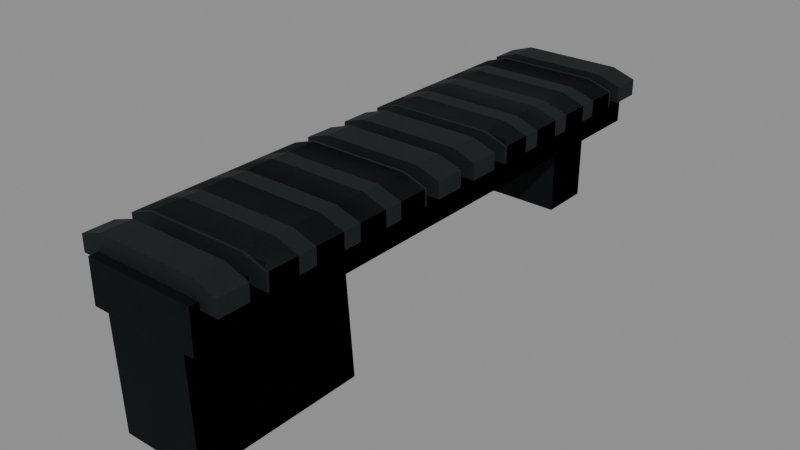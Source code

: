 # Source: sks_mount.blend  (saved by Blender 5.2.45; exported with 4.5.12 LTS)
import bpy
from mathutils import Matrix  # noqa: F401  (used for matrix-valued properties, if any)

bpy.ops.wm.read_factory_settings(use_empty=True)
scene = bpy.context.scene
scene.name = 'Secondary_sks_mount'

# ---- images (referenced by path relative to the original .blend; pixels are not part of the script)
import os
ASSET_DIR = os.environ.get("B2B_ASSET_DIR", "")  # directory of the original .blend (textures are referenced by path, not embedded)
HERE = os.path.dirname(os.path.abspath(__file__))  # packed textures are extracted next to this script under _unpacked/

def load_image(name, relpath, width, height, colorspace="sRGB"):
    """Load a texture the original file referenced (path relative to the .blend, or extracted next to this script)."""
    p = next((c for c in (os.path.join(HERE, relpath), os.path.join(ASSET_DIR, relpath)) if relpath and os.path.exists(c)), "")
    if p:
        img = bpy.data.images.load(p, check_existing=True)
        img.name = name
    else:  # same state as the original file: an image datablock whose file is absent (Cycles renders it pink)
        img = bpy.data.images.new(name, width, height)
        img.source = "FILE"
        img.filepath = "//" + (relpath or name)
    img.colorspace_settings.name = colorspace
    return img
img_raid_secondary_steel_base = load_image('RAID_secondary_steel_base', '_unpacked/steel-base.8abb7652.png', 256, 256, 'sRGB')

# ---- materials (node trees are filled in below, after node groups)
mat_raid_secondary_original_steel = bpy.data.materials.new('RAID_Secondary_Original_steel')
mat_raid_secondary_original_steel.diffuse_color = (0.16, 0.183, 0.19, 1.0)

# ---- material node trees
mat_raid_secondary_original_steel.use_nodes = True; mat_raid_secondary_original_steel.node_tree.nodes.clear()
_N = mat_raid_secondary_original_steel.node_tree.nodes; _L = mat_raid_secondary_original_steel.node_tree.links
n0 = _N.new('ShaderNodeBsdfPrincipled'); n0.name = 'Principled BSDF'; n0.location = (-200, 100)
n0.inputs[1].default_value = 0.76
n0.inputs[2].default_value = 0.68
n0.inputs[10].default_value = 0.005
n1 = _N.new('ShaderNodeOutputMaterial'); n1.name = 'Material Output'; n1.location = (200, 100)
n2 = _N.new('ShaderNodeTexImage'); n2.name = 'Image Texture'; n2.location = (0, 0)
n2.image = img_raid_secondary_steel_base
_L.new(n0.outputs[0], n1.inputs[0])
_L.new(n2.outputs[0], n0.inputs[0])
n1.is_active_output = True

# ---- meshes
me_sks_mount_longitudinal_deck = bpy.data.meshes.new('sks_mount_longitudinal_deck')
me_sks_mount_longitudinal_deck.from_pydata([(-0.0275, 0.0285, -0.1425), (-0.0275, 0.0285, 0.1425), (-0.0275, 0.0495, 0.1425), (-0.0275, 0.0495, -0.1425), (0.0275, 0.0285, -0.1425), (0.0275, 0.0285, 0.1425), (0.0275, 0.0495, 0.1425), (0.0275, 0.0495, -0.1425), (-0.0365, 0.046, -0.138), (0.0365, 0.046, -0.138), (0.0365, 0.054, -0.138), (0.02482, 0.058, -0.138), (-0.02482, 0.058, -0.138), (-0.0365, 0.054, -0.138), (-0.0365, 0.046, -0.1233), (0.0365, 0.046, -0.1233), (0.0365, 0.054, -0.1233), (0.02482, 0.058, -0.1233), (-0.02482, 0.058, -0.1233), (-0.0365, 0.054, -0.1233), (-0.0365, 0.046, -0.1142), (0.0365, 0.046, -0.1142), (0.0365, 0.054, -0.1142), (0.02482, 0.058, -0.1142), (-0.02482, 0.058, -0.1142), (-0.0365, 0.054, -0.1142), (-0.0365, 0.046, -0.09951), (0.0365, 0.046, -0.09951), (0.0365, 0.054, -0.09951), (0.02482, 0.058, -0.09951), (-0.02482, 0.058, -0.09951), (-0.0365, 0.054, -0.09951), (-0.0365, 0.046, -0.09049), (0.0365, 0.046, -0.09049), (0.0365, 0.054, -0.09049), (0.02482, 0.058, -0.09049), (-0.02482, 0.058, -0.09049), (-0.0365, 0.054, -0.09049), (-0.0365, 0.046, -0.07576), (0.0365, 0.046, -0.07576), (0.0365, 0.054, -0.07576), (0.02482, 0.058, -0.07576), (-0.02482, 0.058, -0.07576), (-0.0365, 0.054, -0.07576), (-0.0365, 0.046, -0.06674), (0.0365, 0.046, -0.06674), (0.0365, 0.054, -0.06674), (0.02482, 0.058, -0.06674), (-0.02482, 0.058, -0.06674), (-0.0365, 0.054, -0.06674), (-0.0365, 0.046, -0.05201), (0.0365, 0.046, -0.05201), (0.0365, 0.054, -0.05201), (0.02482, 0.058, -0.05201), (-0.02482, 0.058, -0.05201), (-0.0365, 0.054, -0.05201), (-0.0365, 0.046, -0.04299), (0.0365, 0.046, -0.04299), (0.0365, 0.054, -0.04299), (0.02482, 0.058, -0.04299), (-0.02482, 0.058, -0.04299), (-0.0365, 0.054, -0.04299), (-0.0365, 0.046, -0.02826), (0.0365, 0.046, -0.02826), (0.0365, 0.054, -0.02826), (0.02482, 0.058, -0.02826), (-0.02482, 0.058, -0.02826), (-0.0365, 0.054, -0.02826), (-0.0365, 0.046, -0.01924), (0.0365, 0.046, -0.01924), (0.0365, 0.054, -0.01924), (0.02482, 0.058, -0.01924), (-0.02482, 0.058, -0.01924), (-0.0365, 0.054, -0.01924), (-0.0365, 0.046, -0.004513), (0.0365, 0.046, -0.004513), (0.0365, 0.054, -0.004513), (0.02482, 0.058, -0.004513), (-0.02482, 0.058, -0.004513), (-0.0365, 0.054, -0.004513), (-0.0365, 0.046, 0.004513), (0.0365, 0.046, 0.004513), (0.0365, 0.054, 0.004513), (0.02482, 0.058, 0.004513), (-0.02482, 0.058, 0.004513), (-0.0365, 0.054, 0.004513), (-0.0365, 0.046, 0.01924), (0.0365, 0.046, 0.01924), (0.0365, 0.054, 0.01924), (0.02482, 0.058, 0.01924), (-0.02482, 0.058, 0.01924), (-0.0365, 0.054, 0.01924), (-0.0365, 0.046, 0.02826), (0.0365, 0.046, 0.02826), (0.0365, 0.054, 0.02826), (0.02482, 0.058, 0.02826), (-0.02482, 0.058, 0.02826), (-0.0365, 0.054, 0.02826), (-0.0365, 0.046, 0.04299), (0.0365, 0.046, 0.04299), (0.0365, 0.054, 0.04299), (0.02482, 0.058, 0.04299), (-0.02482, 0.058, 0.04299), (-0.0365, 0.054, 0.04299), (-0.0365, 0.046, 0.05201), (0.0365, 0.046, 0.05201), (0.0365, 0.054, 0.05201), (0.02482, 0.058, 0.05201), (-0.02482, 0.058, 0.05201), (-0.0365, 0.054, 0.05201), (-0.0365, 0.046, 0.06674), (0.0365, 0.046, 0.06674), (0.0365, 0.054, 0.06674), (0.02482, 0.058, 0.06674), (-0.02482, 0.058, 0.06674), (-0.0365, 0.054, 0.06674), (-0.0365, 0.046, 0.07576), (0.0365, 0.046, 0.07576), (0.0365, 0.054, 0.07576), (0.02482, 0.058, 0.07576), (-0.02482, 0.058, 0.07576), (-0.0365, 0.054, 0.07576), (-0.0365, 0.046, 0.09049), (0.0365, 0.046, 0.09049), (0.0365, 0.054, 0.09049), (0.02482, 0.058, 0.09049), (-0.02482, 0.058, 0.09049), (-0.0365, 0.054, 0.09049), (-0.0365, 0.046, 0.09951), (0.0365, 0.046, 0.09951), (0.0365, 0.054, 0.09951), (0.02482, 0.058, 0.09951), (-0.02482, 0.058, 0.09951), (-0.0365, 0.054, 0.09951), (-0.0365, 0.046, 0.1142), (0.0365, 0.046, 0.1142), (0.0365, 0.054, 0.1142), (0.02482, 0.058, 0.1142), (-0.02482, 0.058, 0.1142), (-0.0365, 0.054, 0.1142), (-0.0365, 0.046, 0.1233), (0.0365, 0.046, 0.1233), (0.0365, 0.054, 0.1233), (0.02482, 0.058, 0.1233), (-0.02482, 0.058, 0.1233), (-0.0365, 0.054, 0.1233), (-0.0365, 0.046, 0.138), (0.0365, 0.046, 0.138), (0.0365, 0.054, 0.138), (0.02482, 0.058, 0.138), (-0.02482, 0.058, 0.138), (-0.0365, 0.054, 0.138), (-0.021, -0.028, 0.055), (-0.021, -0.028, 0.14), (-0.021, 0.039, 0.142), (-0.021, 0.039, 0.06), (0.021, -0.028, 0.055), (0.021, -0.028, 0.14), (0.021, 0.039, 0.142), (0.021, 0.039, 0.06), (-0.02, -0.0075, -0.1205), (-0.02, -0.0075, -0.0955), (-0.02, 0.0295, -0.0955), (-0.02, 0.0295, -0.1205), (0.02, -0.0075, -0.1205), (0.02, -0.0075, -0.0955), (0.02, 0.0295, -0.0955), (0.02, 0.0295, -0.1205)], [], [(0, 4, 5, 1), (1, 5, 6, 2), (2, 6, 7, 3), (3, 7, 4, 0), (2, 0, 1), (4, 6, 5), (3, 0, 2), (4, 7, 6), (8, 9, 15, 14), (9, 10, 16, 15), (10, 11, 17, 16), (11, 12, 18, 17), (12, 13, 19, 18), (13, 8, 14, 19), (13, 12, 11, 10, 9, 8), (14, 15, 16, 17, 18, 19), (20, 21, 27, 26), (21, 22, 28, 27), (22, 23, 29, 28), (23, 24, 30, 29), (24, 25, 31, 30), (25, 20, 26, 31), (25, 24, 23, 22, 21, 20), (26, 27, 28, 29, 30, 31), (32, 33, 39, 38), (33, 34, 40, 39), (34, 35, 41, 40), (35, 36, 42, 41), (36, 37, 43, 42), (37, 32, 38, 43), (37, 36, 35, 34, 33, 32), (38, 39, 40, 41, 42, 43), (44, 45, 51, 50), (45, 46, 52, 51), (46, 47, 53, 52), (47, 48, 54, 53), (48, 49, 55, 54), (49, 44, 50, 55), (49, 48, 47, 46, 45, 44), (50, 51, 52, 53, 54, 55), (56, 57, 63, 62), (57, 58, 64, 63), (58, 59, 65, 64), (59, 60, 66, 65), (60, 61, 67, 66), (61, 56, 62, 67), (61, 60, 59, 58, 57, 56), (62, 63, 64, 65, 66, 67), (68, 69, 75, 74), (69, 70, 76, 75), (70, 71, 77, 76), (71, 72, 78, 77), (72, 73, 79, 78), (73, 68, 74, 79), (73, 72, 71, 70, 69, 68), (74, 75, 76, 77, 78, 79), (80, 81, 87, 86), (81, 82, 88, 87), (82, 83, 89, 88), (83, 84, 90, 89), (84, 85, 91, 90), (85, 80, 86, 91), (85, 84, 83, 82, 81, 80), (86, 87, 88, 89, 90, 91), (92, 93, 99, 98), (93, 94, 100, 99), (94, 95, 101, 100), (95, 96, 102, 101), (96, 97, 103, 102), (97, 92, 98, 103), (97, 96, 95, 94, 93, 92), (98, 99, 100, 101, 102, 103), (104, 105, 111, 110), (105, 106, 112, 111), (106, 107, 113, 112), (107, 108, 114, 113), (108, 109, 115, 114), (109, 104, 110, 115), (109, 108, 107, 106, 105, 104), (110, 111, 112, 113, 114, 115), (116, 117, 123, 122), (117, 118, 124, 123), (118, 119, 125, 124), (119, 120, 126, 125), (120, 121, 127, 126), (121, 116, 122, 127), (121, 120, 119, 118, 117, 116), (122, 123, 124, 125, 126, 127), (128, 129, 135, 134), (129, 130, 136, 135), (130, 131, 137, 136), (131, 132, 138, 137), (132, 133, 139, 138), (133, 128, 134, 139), (133, 132, 131, 130, 129, 128), (134, 135, 136, 137, 138, 139), (140, 141, 147, 146), (141, 142, 148, 147), (142, 143, 149, 148), (143, 144, 150, 149), (144, 145, 151, 150), (145, 140, 146, 151), (145, 144, 143, 142, 141, 140), (146, 147, 148, 149, 150, 151), (152, 156, 157, 153), (153, 157, 158, 154), (154, 158, 159, 155), (155, 159, 156, 152), (155, 153, 154), (157, 159, 158), (155, 152, 153), (156, 159, 157), (160, 164, 165, 161), (161, 165, 166, 162), (162, 166, 167, 163), (163, 167, 164, 160), (162, 160, 161), (164, 166, 165), (163, 160, 162), (164, 167, 166)])
_uv = me_sks_mount_longitudinal_deck.uv_layers.new(name='UVMap')
_uv.uv.foreach_set('vector', [-0.06111, -0.3167, 0.06111, -0.3167, 0.06111, 0.3167, -0.06111, 0.3167, -0.06111, 0.06333, 0.06111, 0.06333, 0.06111, 0.11, -0.06111, 0.11, -0.06111, 0.3167, 0.06111, 0.3167, 0.06111, -0.3167, -0.06111, -0.3167, -0.06111, 0.11, 0.06111, 0.11, 0.06111, 0.06333, -0.06111, 0.06333, 0.11, 0.3167, 0.06333, -0.3167, 0.06333, 0.3167, 0.06333, -0.3167, 0.11, 0.3167, 0.06333, 0.3167, 0.11, -0.3167, 0.06333, -0.3167, 0.11, 0.3167, 0.06333, -0.3167, 0.11, -0.3167, 0.11, 0.3167, 0.0, 0.0, 0.1622, 0.0, 0.1622, 0.03272, 0.0, 0.03272, 0.1622, 0.0, 0.18, 0.0, 0.18, 0.03272, 0.1622, 0.03272, 0.18, 0.0, 0.2074, 0.0, 0.2074, 0.03272, 0.18, 0.03272, 0.2074, 0.0, 0.3177, 0.0, 0.3177, 0.03272, 0.2074, 0.03272, 0.3177, 0.0, 0.3452, 0.0, 0.3452, 0.03272, 0.3177, 0.03272, 0.3452, 0.0, 0.363, 0.0, 0.363, 0.03272, 0.3452, 0.03272, -0.08111, 0.12, -0.05516, 0.1289, 0.05516, 0.1289, 0.08111, 0.12, 0.08111, 0.1022, -0.08111, 0.1022, -0.08111, 0.1022, 0.08111, 0.1022, 0.08111, 0.12, 0.05516, 0.1289, -0.05516, 0.1289, -0.08111, 0.12, 0.0, 0.0, 0.1622, 0.0, 0.1622, 0.03272, 0.0, 0.03272, 0.1622, 0.0, 0.18, 0.0, 0.18, 0.03272, 0.1622, 0.03272, 0.18, 0.0, 0.2074, 0.0, 0.2074, 0.03272, 0.18, 0.03272, 0.2074, 0.0, 0.3177, 0.0, 0.3177, 0.03272, 0.2074, 0.03272, 0.3177, 0.0, 0.3452, 0.0, 0.3452, 0.03272, 0.3177, 0.03272, 0.3452, 0.0, 0.363, 0.0, 0.363, 0.03272, 0.3452, 0.03272, -0.08111, 0.12, -0.05516, 0.1289, 0.05516, 0.1289, 0.08111, 0.12, 0.08111, 0.1022, -0.08111, 0.1022, -0.08111, 0.1022, 0.08111, 0.1022, 0.08111, 0.12, 0.05516, 0.1289, -0.05516, 0.1289, -0.08111, 0.12, 0.0, 0.0, 0.1622, 0.0, 0.1622, 0.03272, 0.0, 0.03272, 0.1622, 0.0, 0.18, 0.0, 0.18, 0.03272, 0.1622, 0.03272, 0.18, 0.0, 0.2074, 0.0, 0.2074, 0.03272, 0.18, 0.03272, 0.2074, 0.0, 0.3177, 0.0, 0.3177, 0.03272, 0.2074, 0.03272, 0.3177, 0.0, 0.3452, 0.0, 0.3452, 0.03272, 0.3177, 0.03272, 0.3452, 0.0, 0.363, 0.0, 0.363, 0.03272, 0.3452, 0.03272, -0.08111, 0.12, -0.05516, 0.1289, 0.05516, 0.1289, 0.08111, 0.12, 0.08111, 0.1022, -0.08111, 0.1022, -0.08111, 0.1022, 0.08111, 0.1022, 0.08111, 0.12, 0.05516, 0.1289, -0.05516, 0.1289, -0.08111, 0.12, 0.0, 0.0, 0.1622, 0.0, 0.1622, 0.03272, 0.0, 0.03272, 0.1622, 0.0, 0.18, 0.0, 0.18, 0.03272, 0.1622, 0.03272, 0.18, 0.0, 0.2074, 0.0, 0.2074, 0.03272, 0.18, 0.03272, 0.2074, 0.0, 0.3177, 0.0, 0.3177, 0.03272, 0.2074, 0.03272, 0.3177, 0.0, 0.3452, 0.0, 0.3452, 0.03272, 0.3177, 0.03272, 0.3452, 0.0, 0.363, 0.0, 0.363, 0.03272, 0.3452, 0.03272, -0.08111, 0.12, -0.05516, 0.1289, 0.05516, 0.1289, 0.08111, 0.12, 0.08111, 0.1022, -0.08111, 0.1022, -0.08111, 0.1022, 0.08111, 0.1022, 0.08111, 0.12, 0.05516, 0.1289, -0.05516, 0.1289, -0.08111, 0.12, 0.0, 0.0, 0.1622, 0.0, 0.1622, 0.03272, 0.0, 0.03272, 0.1622, 0.0, 0.18, 0.0, 0.18, 0.03272, 0.1622, 0.03272, 0.18, 0.0, 0.2074, 0.0, 0.2074, 0.03272, 0.18, 0.03272, 0.2074, 0.0, 0.3177, 0.0, 0.3177, 0.03272, 0.2074, 0.03272, 0.3177, 0.0, 0.3452, 0.0, 0.3452, 0.03272, 0.3177, 0.03272, 0.3452, 0.0, 0.363, 0.0, 0.363, 0.03272, 0.3452, 0.03272, -0.08111, 0.12, -0.05516, 0.1289, 0.05516, 0.1289, 0.08111, 0.12, 0.08111, 0.1022, -0.08111, 0.1022, -0.08111, 0.1022, 0.08111, 0.1022, 0.08111, 0.12, 0.05516, 0.1289, -0.05516, 0.1289, -0.08111, 0.12, 0.0, 0.0, 0.1622, 0.0, 0.1622, 0.03272, 0.0, 0.03272, 0.1622, 0.0, 0.18, 0.0, 0.18, 0.03272, 0.1622, 0.03272, 0.18, 0.0, 0.2074, 0.0, 0.2074, 0.03272, 0.18, 0.03272, 0.2074, 0.0, 0.3177, 0.0, 0.3177, 0.03272, 0.2074, 0.03272, 0.3177, 0.0, 0.3452, 0.0, 0.3452, 0.03272, 0.3177, 0.03272, 0.3452, 0.0, 0.363, 0.0, 0.363, 0.03272, 0.3452, 0.03272, -0.08111, 0.12, -0.05516, 0.1289, 0.05516, 0.1289, 0.08111, 0.12, 0.08111, 0.1022, -0.08111, 0.1022, -0.08111, 0.1022, 0.08111, 0.1022, 0.08111, 0.12, 0.05516, 0.1289, -0.05516, 0.1289, -0.08111, 0.12, 0.0, 0.0, 0.1622, 0.0, 0.1622, 0.03272, 0.0, 0.03272, 0.1622, 0.0, 0.18, 0.0, 0.18, 0.03272, 0.1622, 0.03272, 0.18, 0.0, 0.2074, 0.0, 0.2074, 0.03272, 0.18, 0.03272, 0.2074, 0.0, 0.3177, 0.0, 0.3177, 0.03272, 0.2074, 0.03272, 0.3177, 0.0, 0.3452, 0.0, 0.3452, 0.03272, 0.3177, 0.03272, 0.3452, 0.0, 0.363, 0.0, 0.363, 0.03272, 0.3452, 0.03272, -0.08111, 0.12, -0.05516, 0.1289, 0.05516, 0.1289, 0.08111, 0.12, 0.08111, 0.1022, -0.08111, 0.1022, -0.08111, 0.1022, 0.08111, 0.1022, 0.08111, 0.12, 0.05516, 0.1289, -0.05516, 0.1289, -0.08111, 0.12, 0.0, 0.0, 0.1622, 0.0, 0.1622, 0.03272, 0.0, 0.03272, 0.1622, 0.0, 0.18, 0.0, 0.18, 0.03272, 0.1622, 0.03272, 0.18, 0.0, 0.2074, 0.0, 0.2074, 0.03272, 0.18, 0.03272, 0.2074, 0.0, 0.3177, 0.0, 0.3177, 0.03272, 0.2074, 0.03272, 0.3177, 0.0, 0.3452, 0.0, 0.3452, 0.03272, 0.3177, 0.03272, 0.3452, 0.0, 0.363, 0.0, 0.363, 0.03272, 0.3452, 0.03272, -0.08111, 0.12, -0.05516, 0.1289, 0.05516, 0.1289, 0.08111, 0.12, 0.08111, 0.1022, -0.08111, 0.1022, -0.08111, 0.1022, 0.08111, 0.1022, 0.08111, 0.12, 0.05516, 0.1289, -0.05516, 0.1289, -0.08111, 0.12, 0.0, 0.0, 0.1622, 0.0, 0.1622, 0.03272, 0.0, 0.03272, 0.1622, 0.0, 0.18, 0.0, 0.18, 0.03272, 0.1622, 0.03272, 0.18, 0.0, 0.2074, 0.0, 0.2074, 0.03272, 0.18, 0.03272, 0.2074, 0.0, 0.3177, 0.0, 0.3177, 0.03272, 0.2074, 0.03272, 0.3177, 0.0, 0.3452, 0.0, 0.3452, 0.03272, 0.3177, 0.03272, 0.3452, 0.0, 0.363, 0.0, 0.363, 0.03272, 0.3452, 0.03272, -0.08111, 0.12, -0.05516, 0.1289, 0.05516, 0.1289, 0.08111, 0.12, 0.08111, 0.1022, -0.08111, 0.1022, -0.08111, 0.1022, 0.08111, 0.1022, 0.08111, 0.12, 0.05516, 0.1289, -0.05516, 0.1289, -0.08111, 0.12, 0.0, 0.0, 0.1622, 0.0, 0.1622, 0.03272, 0.0, 0.03272, 0.1622, 0.0, 0.18, 0.0, 0.18, 0.03272, 0.1622, 0.03272, 0.18, 0.0, 0.2074, 0.0, 0.2074, 0.03272, 0.18, 0.03272, 0.2074, 0.0, 0.3177, 0.0, 0.3177, 0.03272, 0.2074, 0.03272, 0.3177, 0.0, 0.3452, 0.0, 0.3452, 0.03272, 0.3177, 0.03272, 0.3452, 0.0, 0.363, 0.0, 0.363, 0.03272, 0.3452, 0.03272, -0.08111, 0.12, -0.05516, 0.1289, 0.05516, 0.1289, 0.08111, 0.12, 0.08111, 0.1022, -0.08111, 0.1022, -0.08111, 0.1022, 0.08111, 0.1022, 0.08111, 0.12, 0.05516, 0.1289, -0.05516, 0.1289, -0.08111, 0.12, 0.0, 0.0, 0.1622, 0.0, 0.1622, 0.03272, 0.0, 0.03272, 0.1622, 0.0, 0.18, 0.0, 0.18, 0.03272, 0.1622, 0.03272, 0.18, 0.0, 0.2074, 0.0, 0.2074, 0.03272, 0.18, 0.03272, 0.2074, 0.0, 0.3177, 0.0, 0.3177, 0.03272, 0.2074, 0.03272, 0.3177, 0.0, 0.3452, 0.0, 0.3452, 0.03272, 0.3177, 0.03272, 0.3452, 0.0, 0.363, 0.0, 0.363, 0.03272, 0.3452, 0.03272, -0.08111, 0.12, -0.05516, 0.1289, 0.05516, 0.1289, 0.08111, 0.12, 0.08111, 0.1022, -0.08111, 0.1022, -0.08111, 0.1022, 0.08111, 0.1022, 0.08111, 0.12, 0.05516, 0.1289, -0.05516, 0.1289, -0.08111, 0.12, 0.0, 0.0, 0.1622, 0.0, 0.1622, 0.03272, 0.0, 0.03272, 0.1622, 0.0, 0.18, 0.0, 0.18, 0.03272, 0.1622, 0.03272, 0.18, 0.0, 0.2074, 0.0, 0.2074, 0.03272, 0.18, 0.03272, 0.2074, 0.0, 0.3177, 0.0, 0.3177, 0.03272, 0.2074, 0.03272, 0.3177, 0.0, 0.3452, 0.0, 0.3452, 0.03272, 0.3177, 0.03272, 0.3452, 0.0, 0.363, 0.0, 0.363, 0.03272, 0.3452, 0.03272, -0.08111, 0.12, -0.05516, 0.1289, 0.05516, 0.1289, 0.08111, 0.12, 0.08111, 0.1022, -0.08111, 0.1022, -0.08111, 0.1022, 0.08111, 0.1022, 0.08111, 0.12, 0.05516, 0.1289, -0.05516, 0.1289, -0.08111, 0.12, -0.04667, 0.1222, 0.04667, 0.1222, 0.04667, 0.3111, -0.04667, 0.3111, -0.04667, -0.06222, 0.04667, -0.06222, 0.04667, 0.08667, -0.04667, 0.08667, -0.04667, 0.3156, 0.04667, 0.3156, 0.04667, 0.1333, -0.04667, 0.1333, -0.04667, 0.08667, 0.04667, 0.08667, 0.04667, -0.06222, -0.04667, -0.06222, 0.08667, 0.1333, -0.06222, 0.3111, 0.08667, 0.3156, -0.06222, 0.3111, 0.08667, 0.1333, 0.08667, 0.3156, 0.08667, 0.1333, -0.06222, 0.1222, -0.06222, 0.3111, -0.06222, 0.1222, 0.08667, 0.1333, -0.06222, 0.3111, -0.04444, -0.2678, 0.04444, -0.2678, 0.04444, -0.2122, -0.04444, -0.2122, -0.04444, -0.01667, 0.04444, -0.01667, 0.04444, 0.06556, -0.04444, 0.06556, -0.04444, -0.2122, 0.04444, -0.2122, 0.04444, -0.2678, -0.04444, -0.2678, -0.04444, 0.06556, 0.04444, 0.06556, 0.04444, -0.01667, -0.04444, -0.01667, 0.06556, -0.2122, -0.01667, -0.2678, -0.01667, -0.2122, -0.01667, -0.2678, 0.06556, -0.2122, -0.01667, -0.2122, 0.06556, -0.2678, -0.01667, -0.2678, 0.06556, -0.2122, -0.01667, -0.2678, 0.06556, -0.2678, 0.06556, -0.2122])
me_sks_mount_longitudinal_deck.materials.append(mat_raid_secondary_original_steel)
me_sks_mount_longitudinal_deck.update()
me_sks_mount_longitudinal_deck_001 = bpy.data.meshes.new('sks_mount_longitudinal_deck.001')
me_sks_mount_longitudinal_deck_001.from_pydata([(-0.0275, 0.0285, -0.1425), (-0.0275, 0.0285, 0.1425), (-0.0275, 0.0495, 0.1425), (-0.0275, 0.0495, -0.1425), (0.0275, 0.0285, -0.1425), (0.0275, 0.0285, 0.1425), (0.0275, 0.0495, 0.1425), (0.0275, 0.0495, -0.1425), (-0.0365, 0.046, -0.1154), (0.0365, 0.046, -0.1154), (0.0365, 0.054, -0.1154), (0.02482, 0.058, -0.1154), (-0.02482, 0.058, -0.1154), (-0.0365, 0.054, -0.1154), (-0.0365, 0.046, -0.02708), (0.0365, 0.046, -0.02708), (0.0365, 0.054, -0.02708), (0.02482, 0.058, -0.02708), (-0.02482, 0.058, -0.02708), (-0.0365, 0.054, -0.02708), (-0.0365, 0.046, 0.02708), (0.0365, 0.046, 0.02708), (0.0365, 0.054, 0.02708), (0.02482, 0.058, 0.02708), (-0.02482, 0.058, 0.02708), (-0.0365, 0.054, 0.02708), (-0.0365, 0.046, 0.1154), (0.0365, 0.046, 0.1154), (0.0365, 0.054, 0.1154), (0.02482, 0.058, 0.1154), (-0.02482, 0.058, 0.1154), (-0.0365, 0.054, 0.1154), (-0.021, -0.028, 0.055), (-0.021, -0.028, 0.14), (-0.021, 0.039, 0.142), (-0.021, 0.039, 0.06), (0.021, -0.028, 0.055), (0.021, -0.028, 0.14), (0.021, 0.039, 0.142), (0.021, 0.039, 0.06), (-0.02, -0.0075, -0.1205), (-0.02, -0.0075, -0.0955), (-0.02, 0.0295, -0.0955), (-0.02, 0.0295, -0.1205), (0.02, -0.0075, -0.1205), (0.02, -0.0075, -0.0955), (0.02, 0.0295, -0.0955), (0.02, 0.0295, -0.1205)], [], [(0, 4, 5, 1), (1, 5, 6, 2), (2, 6, 7, 3), (3, 7, 4, 0), (2, 0, 1), (4, 6, 5), (3, 0, 2), (4, 7, 6), (8, 9, 15, 14), (9, 10, 16, 15), (10, 11, 17, 16), (11, 12, 18, 17), (12, 13, 19, 18), (13, 8, 14, 19), (13, 12, 11, 10, 9, 8), (14, 15, 16, 17, 18, 19), (20, 21, 27, 26), (21, 22, 28, 27), (22, 23, 29, 28), (23, 24, 30, 29), (24, 25, 31, 30), (25, 20, 26, 31), (25, 24, 23, 22, 21, 20), (26, 27, 28, 29, 30, 31), (32, 36, 37, 33), (33, 37, 38, 34), (34, 38, 39, 35), (35, 39, 36, 32), (35, 33, 34), (37, 39, 38), (35, 32, 33), (36, 39, 37), (40, 44, 45, 41), (41, 45, 46, 42), (42, 46, 47, 43), (43, 47, 44, 40), (42, 40, 41), (44, 46, 45), (43, 40, 42), (44, 47, 46)])
_uv = me_sks_mount_longitudinal_deck_001.uv_layers.new(name='UVMap')
_uv.uv.foreach_set('vector', [-0.06111, -0.3167, 0.06111, -0.3167, 0.06111, 0.3167, -0.06111, 0.3167, -0.06111, 0.06333, 0.06111, 0.06333, 0.06111, 0.11, -0.06111, 0.11, -0.06111, 0.3167, 0.06111, 0.3167, 0.06111, -0.3167, -0.06111, -0.3167, -0.06111, 0.11, 0.06111, 0.11, 0.06111, 0.06333, -0.06111, 0.06333, 0.11, 0.3167, 0.06333, -0.3167, 0.06333, 0.3167, 0.06333, -0.3167, 0.11, 0.3167, 0.06333, 0.3167, 0.11, -0.3167, 0.06333, -0.3167, 0.11, 0.3167, 0.06333, -0.3167, 0.11, -0.3167, 0.11, 0.3167, 0.0, 0.0, 0.1622, 0.0, 0.1622, 0.1963, 0.0, 0.1963, 0.1622, 0.0, 0.18, 0.0, 0.18, 0.1963, 0.1622, 0.1963, 0.18, 0.0, 0.2074, 0.0, 0.2074, 0.1963, 0.18, 0.1963, 0.2074, 0.0, 0.3177, 0.0, 0.3177, 0.1963, 0.2074, 0.1963, 0.3177, 0.0, 0.3452, 0.0, 0.3452, 0.1963, 0.3177, 0.1963, 0.3452, 0.0, 0.363, 0.0, 0.363, 0.1963, 0.3452, 0.1963, -0.08111, 0.12, -0.05516, 0.1289, 0.05516, 0.1289, 0.08111, 0.12, 0.08111, 0.1022, -0.08111, 0.1022, -0.08111, 0.1022, 0.08111, 0.1022, 0.08111, 0.12, 0.05516, 0.1289, -0.05516, 0.1289, -0.08111, 0.12, 0.0, 0.0, 0.1622, 0.0, 0.1622, 0.1963, 0.0, 0.1963, 0.1622, 0.0, 0.18, 0.0, 0.18, 0.1963, 0.1622, 0.1963, 0.18, 0.0, 0.2074, 0.0, 0.2074, 0.1963, 0.18, 0.1963, 0.2074, 0.0, 0.3177, 0.0, 0.3177, 0.1963, 0.2074, 0.1963, 0.3177, 0.0, 0.3452, 0.0, 0.3452, 0.1963, 0.3177, 0.1963, 0.3452, 0.0, 0.363, 0.0, 0.363, 0.1963, 0.3452, 0.1963, -0.08111, 0.12, -0.05516, 0.1289, 0.05516, 0.1289, 0.08111, 0.12, 0.08111, 0.1022, -0.08111, 0.1022, -0.08111, 0.1022, 0.08111, 0.1022, 0.08111, 0.12, 0.05516, 0.1289, -0.05516, 0.1289, -0.08111, 0.12, -0.04667, 0.1222, 0.04667, 0.1222, 0.04667, 0.3111, -0.04667, 0.3111, -0.04667, -0.06222, 0.04667, -0.06222, 0.04667, 0.08667, -0.04667, 0.08667, -0.04667, 0.3156, 0.04667, 0.3156, 0.04667, 0.1333, -0.04667, 0.1333, -0.04667, 0.08667, 0.04667, 0.08667, 0.04667, -0.06222, -0.04667, -0.06222, 0.08667, 0.1333, -0.06222, 0.3111, 0.08667, 0.3156, -0.06222, 0.3111, 0.08667, 0.1333, 0.08667, 0.3156, 0.08667, 0.1333, -0.06222, 0.1222, -0.06222, 0.3111, -0.06222, 0.1222, 0.08667, 0.1333, -0.06222, 0.3111, -0.04444, -0.2678, 0.04444, -0.2678, 0.04444, -0.2122, -0.04444, -0.2122, -0.04444, -0.01667, 0.04444, -0.01667, 0.04444, 0.06556, -0.04444, 0.06556, -0.04444, -0.2122, 0.04444, -0.2122, 0.04444, -0.2678, -0.04444, -0.2678, -0.04444, 0.06556, 0.04444, 0.06556, 0.04444, -0.01667, -0.04444, -0.01667, 0.06556, -0.2122, -0.01667, -0.2678, -0.01667, -0.2122, -0.01667, -0.2678, 0.06556, -0.2122, -0.01667, -0.2122, 0.06556, -0.2678, -0.01667, -0.2678, 0.06556, -0.2122, -0.01667, -0.2678, 0.06556, -0.2678, 0.06556, -0.2122])
me_sks_mount_longitudinal_deck_001.materials.append(mat_raid_secondary_original_steel)
me_sks_mount_longitudinal_deck_001.update()

# ---- objects
ob_mount__sks_mount_lod0_raid_secondary_original_steel = bpy.data.objects.new('mount__sks_mount_LOD0_RAID_Secondary_Original_steel', me_sks_mount_longitudinal_deck)
ob_mount__sks_mount_lod1_raid_secondary_original_steel = bpy.data.objects.new('mount__sks_mount_LOD1_RAID_Secondary_Original_steel', me_sks_mount_longitudinal_deck_001)

# ---- transforms, parenting, visibility, modifiers, constraints
ob_mount__sks_mount_lod0_raid_secondary_original_steel.location = (0.0, 0.0, 0.0)
ob_mount__sks_mount_lod0_raid_secondary_original_steel.rotation_euler = (1.571, -0.0, 0.0)
ob_mount__sks_mount_lod1_raid_secondary_original_steel.location = (0.0, 0.0, 0.0)
ob_mount__sks_mount_lod1_raid_secondary_original_steel.rotation_euler = (1.571, -0.0, 0.0)

# ---- collection membership
scene.collection.objects.link(ob_mount__sks_mount_lod0_raid_secondary_original_steel)
scene.collection.objects.link(ob_mount__sks_mount_lod1_raid_secondary_original_steel)

# ---- scene / render settings (as saved in the file)
scene.frame_start = 1; scene.frame_end = 250; scene.frame_set(1)
scene.render.engine = 'BLENDER_EEVEE_NEXT'
scene.render.image_settings.exr_codec = 'NONE'
scene.render.use_bake_clear = False
scene.render.bake_margin = 0
scene.render.bake_bias = 0.0
scene.render.bake_samples = 0
scene.render.simplify_subdivision_render = 0
scene.render.simplify_child_particles_render = 0.0
scene.render.compositor_device = 'GPU'
scene.eevee.use_volume_custom_range = False
scene.eevee.gtao_distance = 0.0
scene.eevee.use_fast_gi = False
scene.eevee.fast_gi_thickness_near = 0.1
scene.eevee.fast_gi_thickness_far = 0.0
scene.eevee.ray_tracing_options.screen_trace_thickness = 0.1
bpy.context.view_layer.update()

# ---- added for rendering (the .blend has no active camera and no usable light): camera, sun + grey world if the file has none
cam_auto = bpy.data.cameras.new('AutoCamera')
cam_auto.lens = 50.0
cam_auto.sensor_width = 36.0
cam_auto.clip_end = 1000.0
ob_auto_camera = bpy.data.objects.new('AutoCamera', cam_auto)
scene.collection.objects.link(ob_auto_camera)
ob_auto_camera.location = (0.283593, -0.340312, 0.241874)
ob_auto_camera.rotation_euler = (1.09748, -7.21219e-08, 0.694738)
scene.camera = ob_auto_camera
light_auto_sun = bpy.data.lights.new('AutoSun', 'SUN')
light_auto_sun.energy = 3.0
light_auto_sun.angle = 0.0523599
ob_auto_sun = bpy.data.objects.new('AutoSun', light_auto_sun)
scene.collection.objects.link(ob_auto_sun)
ob_auto_sun.rotation_euler = (0.872665, 0.174533, 0.523599)
if scene.world is None:
    world_auto = bpy.data.worlds.new('AutoWorld')
    world_auto.color = (0.3, 0.3, 0.3)
    scene.world = world_auto
bpy.context.view_layer.update()
